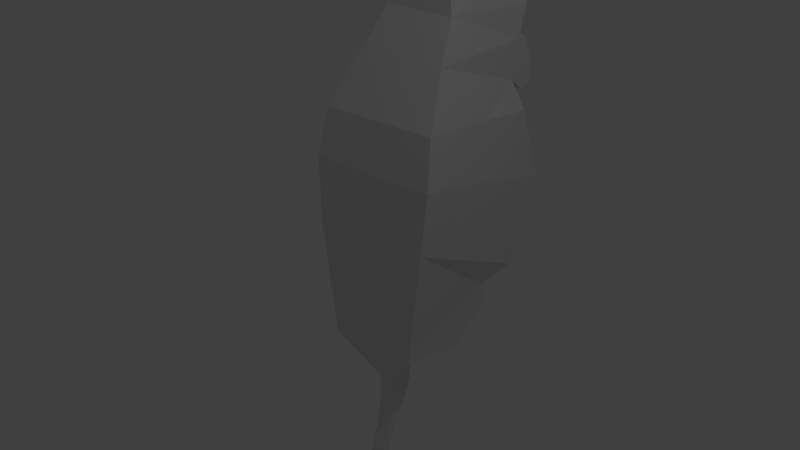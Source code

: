 # Source: mousefurihope.blend  (saved by Blender 2.79.0; exported with 4.5.12 LTS)
import bpy
from mathutils import Matrix  # noqa: F401  (used for matrix-valued properties, if any)

bpy.ops.wm.read_factory_settings(use_empty=True)
scene = bpy.context.scene
scene.name = 'Scene'

# ---- collections
col_collection_1 = bpy.data.collections.new('Collection 1'); scene.collection.children.link(col_collection_1)

# ---- materials (node trees are filled in below, after node groups)
mat_material_001 = bpy.data.materials.new('Material.001')
mat_material_001.alpha_threshold = 0.0
mat_material_001.use_transparent_shadow = False
mat_material_001.preview_render_type = 'FLAT'
mat_material_001.roughness = 0.5
mat_material = bpy.data.materials.new('Material')
mat_material.alpha_threshold = 0.0
mat_material.use_transparent_shadow = False
mat_material.roughness = 0.5

# ---- material node trees

# ---- world
world_world = bpy.data.worlds.new('World'); scene.world = world_world
world_world.color = (0.05088, 0.05088, 0.05088)
world_world.use_sun_shadow = False
world_world.sun_shadow_jitter_overblur = 0.0
world_world.cycles.sampling_method = 'MANUAL'

# ---- lights
light_lamp = bpy.data.lights.new('Lamp', 'POINT')
light_lamp.transmission_factor = 0.0
light_lamp.cutoff_distance = 30.0
light_lamp.energy = 100.0
light_lamp.shadow_buffer_clip_start = 1.001
light_lamp.shadow_soft_size = 0.1
light_lamp.shadow_maximum_resolution = 0.006
light_lamp.use_absolute_resolution = True

# ---- meshes
me_plane = bpy.data.meshes.new('Plane')
me_plane.from_pydata([(-0.5746, 1.614, -1.594), (-0.5457, 0.04791, -2.093), (-0.5457, 1.593, -1.994), (-0.01961, 0.3255, -2.74), (-0.7561, 1.866, -1.329), (-0.7272, 0.00145, -0.41), (-0.8207, 2.32, -0.1259), (-0.7814, 0.03108, 0.454), (-0.7561, 2.059, 0.878), (-0.7272, 0.1708, 1.118), (-0.5457, 2.164, 1.237), (-0.5457, 0.6546, 1.801), (-0.5457, 2.285, 1.771), (-0.4501, 1.031, 2.303), (-0.5457, 2.418, 2.209), (-0.4501, 2.162, 2.75), (-0.2676, 1.167, 2.878), (-0.2781, 1.953, 3.024), (-0.1919, 1.272, 3.206), (-0.1919, 1.783, 3.286), (-0.01175, 1.613, 3.446), (-0.01175, 1.724, 3.422), (-0.5457, 2.569, 1.437), (-0.5457, 2.54, 1.528), (-0.5457, 2.364, 1.068), (-0.5457, 2.583, 1.267), (-0.5457, 2.435, 1.036), (-0.5457, 2.561, 1.104), (-0.5457, 2.394, 1.796), (-0.5457, 2.49, 1.655), (-0.01961, 0.7378, -2.539), (-0.5457, 1.016, -2.344), (-0.5457, 1.305, -2.169), (-0.01961, 0.6556, -3.038), (-0.01961, 0.7083, -2.874), (-0.01961, 0.3403, -3.118), (-0.01961, 0.5591, -3.229), (-0.01961, 0.3019, -3.281), (-0.01961, 0.4548, -3.409), (-0.01961, 0.2491, -3.514), (-0.01961, 0.3637, -3.578), (-0.01961, 0.1946, -3.68), (-0.01961, 0.3018, -3.724), (-0.01961, 0.1374, -3.83), (-0.01961, 0.2614, -3.867), (-0.01961, 0.116, -4.092), (-0.01961, 0.1957, -4.076), (-0.01961, 0.1818, -4.338), (-0.01961, 0.2475, -4.258), (-0.01961, 0.2766, -4.469), (-0.01961, 0.329, -4.379), (-0.01961, 0.374, -4.559), (-0.01961, 0.433, -4.491), (-0.01961, 0.5047, -4.639), (-0.01961, 0.5725, -4.58), (-0.01961, 0.668, -4.719), (-0.01961, 0.6848, -4.633), (-0.01961, 0.865, -4.725), (-0.01961, 1.109, -4.652), (0.7019, 1.593, -1.994), (0.7019, 1.711, -1.594), (0.7019, 0.04791, -2.093), (0.1897, 0.3255, -2.74), (0.7019, 1.305, -2.169), (0.9287, 1.963, -1.329), (0.9287, 0.00145, -0.41), (1.003, 2.417, -0.1259), (1.003, 0.03108, 0.454), (0.9287, 2.156, 0.878), (0.9287, 0.1708, 1.118), (0.7019, 2.164, 1.237), (0.7019, 0.6546, 1.801), (0.7019, 2.285, 1.771), (0.5502, 1.031, 2.303), (0.7019, 2.418, 2.209), (0.5502, 2.162, 2.75), (0.3922, 1.953, 3.024), (0.3922, 1.167, 2.878), (0.2468, 1.783, 3.286), (0.2468, 1.272, 3.206), (0.1553, 1.724, 3.422), (0.1553, 1.613, 3.446), (0.7019, 2.569, 1.437), (0.7019, 2.54, 1.528), (0.7019, 2.364, 1.068), (0.7019, 2.583, 1.267), (0.7019, 2.435, 1.036), (0.7019, 2.561, 1.104), (0.7019, 2.49, 1.655), (0.7019, 2.394, 1.796), (0.1897, 0.7378, -2.539), (0.7019, 1.016, -2.344), (0.1897, 0.6556, -3.038), (0.1897, 0.7083, -2.874), (0.1897, 0.3403, -3.118), (0.1897, 0.5591, -3.229), (0.1897, 0.3019, -3.281), (0.1897, 0.4548, -3.409), (0.1897, 0.2491, -3.514), (0.1897, 0.3637, -3.578), (0.1897, 0.1946, -3.68), (0.1897, 0.3018, -3.724), (0.1897, 0.1374, -3.83), (0.1897, 0.2614, -3.867), (0.1897, 0.116, -4.092), (0.1897, 0.1957, -4.076), (0.1897, 0.1818, -4.338), (0.1897, 0.2475, -4.258), (0.1897, 0.2766, -4.469), (0.1897, 0.329, -4.379), (0.1897, 0.374, -4.559), (0.1897, 0.433, -4.491), (0.1897, 0.5047, -4.639), (0.1897, 0.5725, -4.58), (0.1897, 0.668, -4.719), (0.1897, 0.6848, -4.633), (0.1897, 0.865, -4.725), (0.1897, 1.109, -4.652), (-0.1299, 2.54, 1.528), (0.286, 2.54, 1.528), (0.286, 2.569, 1.437), (-0.1299, 2.569, 1.437), (0.286, 2.583, 1.267), (-0.1299, 2.583, 1.267), (-0.1299, 2.561, 1.104), (0.286, 2.561, 1.104), (-0.1299, 2.435, 1.036), (-0.1299, 2.394, 1.796), (0.286, 2.394, 1.796), (0.286, 2.49, 1.655), (-0.1299, 2.49, 1.655), (-0.5457, 2.23, 1.181), (-0.5457, 2.297, 1.124), (-0.5457, 2.387, 1.057), (-0.5457, 2.411, 1.047), (0.7019, 2.23, 1.181), (0.7019, 2.297, 1.124), (0.7019, 2.387, 1.057), (0.7019, 2.411, 1.047), (-0.1299, 2.364, 1.068), (0.286, 2.364, 1.068), (0.286, 2.164, 1.237), (-0.1299, 2.164, 1.237), (-0.2685, 2.435, 1.036), (-0.4071, 2.435, 1.036), (-1.223, -0.9299, 0.4716), (-1.223, -0.9299, 0.333), (-0.1299, 2.23, 1.181), (0.286, 2.23, 1.181), (-0.1299, 2.297, 1.124), (0.286, 2.297, 1.124), (-0.5457, 2.358, 1.788), (-0.5457, 2.322, 1.779), (0.7019, 2.358, 1.788), (0.7019, 2.322, 1.779), (0.286, 2.285, 1.771), (-0.1299, 2.285, 1.771), (0.4246, 2.394, 1.796), (0.5633, 2.394, 1.796), (-0.4071, 2.394, 1.796), (-0.2685, 2.394, 1.796), (-0.5457, 1.764, -1.794), (-0.5457, 1.449, -2.081), (-0.5746, 1.74, -1.462), (-0.7561, 2.093, -0.7276), (-0.7561, 2.189, 0.376), (-0.2827, 0.877, -2.442), (-0.5457, 1.16, -2.257), (0.7019, 1.764, -1.794), (0.7019, 1.449, -2.081), (0.7019, 1.837, -1.462), (0.9287, 2.19, -0.7276), (0.9287, 2.287, 0.376), (0.4458, 0.877, -2.442), (0.7019, 1.16, -2.257), (0.07807, 1.305, -2.169), (0.07807, 1.016, -2.344), (0.08503, 0.7378, -2.539), (0.07807, 1.936, -1.594), (0.07807, 1.593, -1.994), (0.07807, 2.188, -1.329), (0.07807, 2.641, -0.1259), (0.07807, 2.381, 0.878), (0.08155, 0.877, -2.442), (0.07807, 2.511, 0.376), (0.07807, 2.415, -0.7276), (0.07807, 2.062, -1.462), (0.07807, 1.449, -2.081), (0.07807, 1.764, -1.794), (0.07807, 1.16, -2.257), (-0.7417, 1.085, -0.8696), (-0.801, 1.327, 0.164), (-0.7417, 1.267, 0.9982), (0.9287, 1.095, -0.8696), (1.003, 1.336, 0.164), (0.9287, 1.276, 0.9982)], [(139, 140), (86, 145), (145, 146)], [(0, 161, 2, 162, 32, 167, 31, 166, 30, 3, 1), (1, 5, 190, 4, 163, 0), (190, 191, 6, 164, 4), (191, 192, 8, 165, 6), (9, 11, 10, 8, 192), (11, 13, 12, 10), (13, 15, 14, 12), (13, 16, 17, 15), (16, 18, 19, 17), (18, 20, 21, 19), (12, 23, 22, 10), (22, 25, 24, 132, 131, 10), (25, 27, 26, 134, 133, 24), (12, 152, 151, 28, 29, 23), (30, 34, 33, 3), (33, 36, 35, 3), (36, 38, 37, 35), (38, 40, 39, 37), (40, 42, 41, 39), (42, 44, 43, 41), (44, 46, 45, 43), (46, 48, 47, 45), (48, 50, 49, 47), (50, 52, 51, 49), (52, 54, 53, 51), (54, 56, 55, 53), (56, 58, 57, 55), (60, 61, 62, 90, 173, 91, 174, 63, 169, 59, 168), (61, 60, 170, 64, 193, 65), (193, 64, 171, 66, 194), (194, 66, 172, 68, 195), (69, 195, 68, 70, 71), (71, 70, 72, 73), (73, 72, 74, 75), (73, 75, 76, 77), (77, 76, 78, 79), (79, 78, 80, 81), (72, 70, 82, 83), (82, 70, 135, 136, 84, 85), (85, 84, 137, 138, 86, 87), (72, 83, 88, 89, 153, 154), (90, 62, 92, 93), (92, 62, 94, 95), (95, 94, 96, 97), (97, 96, 98, 99), (99, 98, 100, 101), (101, 100, 102, 103), (103, 102, 104, 105), (105, 104, 106, 107), (107, 106, 108, 109), (109, 108, 110, 111), (111, 110, 112, 113), (113, 112, 114, 115), (115, 114, 116, 117), (13, 11, 71, 73), (47, 49, 108, 106), (189, 175, 63, 174), (14, 15, 75, 74), (50, 48, 107, 109), (33, 34, 93, 92), (12, 14, 74, 72, 155, 156), (49, 51, 110, 108), (34, 30, 177, 90, 93), (52, 50, 109, 111), (15, 17, 76, 75), (3, 35, 94, 62), (16, 13, 73, 77), (51, 53, 112, 110), (36, 33, 92, 95), (54, 52, 111, 113), (17, 19, 78, 76), (188, 178, 60, 168), (35, 37, 96, 94), (18, 16, 77, 79), (53, 55, 114, 112), (38, 36, 95, 97), (21, 20, 81, 80), (1, 3, 62, 61), (56, 54, 113, 115), (19, 21, 80, 78), (187, 179, 59, 169), (57, 58, 117, 116), (37, 39, 98, 96), (20, 18, 79, 81), (55, 57, 116, 114), (40, 38, 97, 99), (120, 119, 83, 82), (186, 180, 64, 170), (58, 56, 115, 117), (5, 1, 61, 65), (39, 41, 100, 98), (42, 40, 99, 101), (185, 181, 66, 171), (150, 140, 84, 136), (7, 5, 65, 67), (41, 43, 102, 100), (122, 120, 82, 85), (44, 42, 101, 103), (184, 182, 68, 172), (9, 7, 67, 69), (43, 45, 104, 102), (125, 122, 85, 87), (46, 44, 103, 105), (129, 128, 157, 158, 89, 88), (8, 10, 142, 141, 70, 68, 182), (119, 129, 88, 83), (11, 9, 69, 71), (45, 47, 106, 104), (28, 151, 152, 12, 156, 155, 72, 154, 153, 89, 158, 157, 128, 127, 160, 159), (48, 46, 105, 107), (183, 176, 91, 173), (23, 29, 130, 118), (29, 28, 159, 160, 127, 130), (27, 25, 123, 124), (26, 27, 124, 126, 143, 144), (25, 22, 121, 123), (22, 23, 118, 121), (141, 148, 135, 70), (148, 150, 136, 135), (10, 131, 147, 142), (142, 147, 148, 141), (131, 132, 149, 147), (132, 24, 139, 149), (130, 127, 142, 147, 149, 139, 126, 124, 123, 121, 118), (128, 141, 142, 127), (148, 141, 128, 129, 119, 120, 122, 125, 140, 150), (177, 183, 173, 90), (30, 166, 183, 177), (166, 31, 176, 183), (181, 184, 172, 66), (6, 165, 184, 181), (165, 8, 182, 184), (180, 185, 171, 64), (4, 164, 185, 180), (164, 6, 181, 185), (178, 186, 170, 60), (0, 163, 186, 178), (163, 4, 180, 186), (175, 187, 169, 63), (32, 162, 187, 175), (162, 2, 179, 187), (179, 188, 168, 59), (2, 161, 188, 179), (161, 0, 178, 188), (176, 189, 174, 91), (31, 167, 189, 176), (167, 32, 175, 189), (7, 9, 192, 191), (5, 7, 191, 190), (67, 194, 195, 69), (65, 193, 194, 67)])
_uv = me_plane.uv_layers.new(name='UVMap')
_uv.uv.foreach_set('vector', [0.4173, 0.0009035, 0.4461, 0.01514, 0.4469, 0.04878, 0.4469, 0.1351, 0.4454, 0.1351, 0.4439, 0.135, 0.4424, 0.135, 0.3736, 0.1759, 0.3729, 0.1747, 0.3311, 0.2159, 0.2544, 0.1337, 0.2186, 0.4597, 0.0009035, 0.4597, 0.06326, 0.3218, 0.1219, 0.2211, 0.1522, 0.2345, 0.1607, 0.2564, 0.5864, 0.7682, 0.4509, 0.786, 0.4405, 0.6534, 0.5236, 0.6534, 0.6063, 0.6534, 0.7141, 0.7678, 0.6081, 0.7481, 0.6489, 0.6534, 0.7156, 0.6534, 0.7828, 0.6539, 0.2204, 0.6021, 0.2204, 0.492, 0.4208, 0.4394, 0.4387, 0.4915, 0.3454, 0.5353, 0.2204, 0.8606, 0.2431, 0.7823, 0.4186, 0.7908, 0.4276, 0.8606, 0.6634, 0.3312, 0.7746, 0.2211, 0.8331, 0.2726, 0.8391, 0.3312, 0.0009035, 0.8884, 0.04439, 0.8218, 0.1455, 0.8404, 0.1574, 0.8884, 0.8433, 0.6491, 0.8641, 0.6088, 0.9307, 0.6104, 0.9461, 0.6491, 0.5226, 0.9641, 0.5707, 0.9309, 0.585, 0.9343, 0.5892, 0.9641, 0.4238, 0.9328, 0.3849, 0.9096, 0.3787, 0.8992, 0.4238, 0.8624, 0.9679, 0.2088, 0.9598, 0.2292, 0.9233, 0.2396, 0.914, 0.2192, 0.9143, 0.2191, 0.9099, 0.2088, 0.2163, 0.7478, 0.2027, 0.7316, 0.2071, 0.7138, 0.2162, 0.7096, 0.2162, 0.7097, 0.2163, 0.7099, 0.5912, 0.2129, 0.5791, 0.2053, 0.5793, 0.2051, 0.5793, 0.2051, 0.5838, 0.1837, 0.5912, 0.1678, 0.9009, 0.1328, 0.9231, 0.09576, 0.9384, 0.07974, 0.9598, 0.1328, 0.1746, 0.5344, 0.2011, 0.5273, 0.2094, 0.5577, 0.1746, 0.5916, 0.9475, 0.7696, 0.9744, 0.7696, 0.9699, 0.7948, 0.9492, 0.8011, 0.811, 0.9306, 0.8177, 0.9068, 0.8338, 0.9116, 0.8338, 0.9423, 0.9689, 0.6821, 0.9893, 0.6823, 0.9893, 0.6972, 0.967, 0.6989, 0.9733, 0.441, 0.9922, 0.4394, 0.9935, 0.4559, 0.9728, 0.4559, 0.1992, 0.789, 0.2055, 0.7615, 0.2155, 0.7586, 0.2155, 0.7923, 0.426, 0.929, 0.4256, 0.9047, 0.4364, 0.897, 0.4364, 0.9298, 0.4256, 0.9557, 0.4262, 0.9369, 0.4384, 0.9316, 0.4384, 0.9523, 0.1116, 0.9791, 0.113, 0.9595, 0.1246, 0.9592, 0.1246, 0.9762, 0.9494, 0.8354, 0.9707, 0.8358, 0.9672, 0.8468, 0.9475, 0.8468, 0.8968, 0.9789, 0.9128, 0.9786, 0.9157, 0.9895, 0.8923, 0.9895, 0.9303, 0.3962, 0.9849, 0.3973, 0.9538, 0.4074, 0.9285, 0.4074, 0.6571, 0.3426, 0.4351, 0.3315, 0.4509, 0.2211, 0.5088, 0.231, 0.5869, 0.2211, 0.587, 0.2225, 0.6445, 0.287, 0.6433, 0.288, 0.6422, 0.289, 0.6422, 0.289, 0.6616, 0.3165, 0.0009035, 0.0009035, 0.2169, 0.05736, 0.2393, 0.06461, 0.2526, 0.0996, 0.14, 0.1569, 0.0009036, 0.2193, 0.453, 0.02924, 0.5762, 0.0009035, 0.5844, 0.08317, 0.5926, 0.166, 0.4487, 0.166, 0.2204, 0.6742, 0.3459, 0.6039, 0.3459, 0.6713, 0.3452, 0.738, 0.2391, 0.7805, 0.4405, 0.4394, 0.5834, 0.4417, 0.6977, 0.4394, 0.6935, 0.4938, 0.4912, 0.5387, 0.6081, 0.7696, 0.8153, 0.7696, 0.8069, 0.8395, 0.6308, 0.8493, 0.0009035, 0.7096, 0.1772, 0.7096, 0.1718, 0.7682, 0.1117, 0.82, 0.2204, 0.8624, 0.3769, 0.8624, 0.3651, 0.9096, 0.2639, 0.9279, 0.5944, 0.1735, 0.6972, 0.1735, 0.6819, 0.215, 0.6153, 0.2167, 0.9099, 0.2414, 0.9765, 0.2414, 0.972, 0.2634, 0.958, 0.2679, 0.8951, 0.0713, 0.8951, 0.0009035, 0.9402, 0.03764, 0.9339, 0.04813, 0.9668, 0.7398, 0.9088, 0.7398, 0.9132, 0.7296, 0.9218, 0.7089, 0.9222, 0.7091, 0.9587, 0.7195, 0.8092, 0.951, 0.7713, 0.951, 0.7749, 0.9416, 0.7751, 0.9417, 0.7752, 0.9418, 0.7931, 0.9373, 0.7884, 0.207, 0.8335, 0.207, 0.8175, 0.2144, 0.7962, 0.219, 0.7882, 0.2071, 0.7884, 0.207, 0.9229, 0.1893, 0.9009, 0.1346, 0.9581, 0.1346, 0.9489, 0.1548, 0.2155, 0.4855, 0.1746, 0.5254, 0.1746, 0.4769, 0.2022, 0.4615, 0.9736, 0.05641, 0.942, 0.05641, 0.9471, 0.03544, 0.9721, 0.02962, 0.985, 0.8758, 0.9598, 0.881, 0.9681, 0.8514, 0.985, 0.8511, 0.216, 0.8146, 0.1992, 0.8165, 0.2011, 0.7941, 0.216, 0.7942, 0.3189, 0.9843, 0.304, 0.9859, 0.3024, 0.9652, 0.319, 0.9652, 0.3187, 0.9601, 0.3024, 0.9634, 0.3024, 0.9297, 0.3125, 0.9325, 0.436, 0.8945, 0.4256, 0.8952, 0.4256, 0.8624, 0.4364, 0.8702, 0.6037, 0.9554, 0.591, 0.9516, 0.5917, 0.9309, 0.6037, 0.9366, 0.9725, 0.849, 0.975, 0.8359, 0.992, 0.8354, 0.992, 0.847, 0.9496, 0.649, 0.9479, 0.6375, 0.9676, 0.6379, 0.9709, 0.649, 0.3828, 0.9929, 0.3783, 0.9823, 0.4017, 0.9823, 0.3988, 0.9932, 0.1298, 0.9868, 0.1282, 0.9756, 0.1535, 0.9761, 0.1844, 0.9868, 0.4528, 0.8684, 0.4405, 0.7878, 0.601, 0.7878, 0.5814, 0.8684, 0.9625, 0.5843, 0.9625, 0.5636, 0.9894, 0.5636, 0.9894, 0.5843, 0.5226, 0.9876, 0.5226, 0.9659, 0.6028, 0.9659, 0.6028, 0.9876, 0.7329, 0.07787, 0.7452, 0.0009035, 0.8738, 0.000948, 0.8933, 0.07793, 0.9686, 0.7089, 0.9874, 0.7089, 0.9874, 0.7358, 0.9686, 0.7358, 0.9838, 0.1066, 0.9616, 0.1066, 0.9616, 0.07974, 0.9838, 0.07974, 0.4405, 0.9291, 0.4405, 0.8702, 0.601, 0.8702, 0.601, 0.9291, 0.5475, 0.9291, 0.494, 0.9291, 0.9868, 0.2357, 0.9697, 0.2357, 0.9697, 0.2088, 0.9868, 0.2088, 0.7258, 0.1735, 0.7258, 0.2165, 0.699, 0.217, 0.699, 0.2165, 0.699, 0.1735, 0.9859, 0.2966, 0.9663, 0.2966, 0.9663, 0.2697, 0.9859, 0.2697, 0.4487, 0.212, 0.4708, 0.1678, 0.557, 0.1678, 0.5773, 0.212, 0.6663, 0.393, 0.6663, 0.3444, 0.6932, 0.3444, 0.6932, 0.393, 0.8406, 0.8455, 0.8171, 0.7696, 0.9457, 0.7696, 0.9254, 0.8455, 0.9657, 0.4093, 0.9854, 0.4093, 0.9854, 0.4362, 0.9657, 0.4362, 0.4051, 0.9863, 0.4051, 0.9588, 0.432, 0.9588, 0.432, 0.9863, 0.9625, 0.5618, 0.9625, 0.5405, 0.9894, 0.5405, 0.9894, 0.5618, 0.6081, 0.947, 0.6192, 0.9068, 0.6756, 0.9068, 0.6943, 0.947, 0.133, 0.9501, 0.1282, 0.9166, 0.2132, 0.9236, 0.2132, 0.9501, 0.9616, 0.13, 0.9616, 0.1085, 0.9885, 0.1085, 0.9885, 0.13, 0.3575, 0.7755, 0.3477, 0.7312, 0.4326, 0.7312, 0.4139, 0.7755, 0.1254, 0.9136, 0.1254, 0.8902, 0.1524, 0.8902, 0.1524, 0.9136, 0.1098, 0.9861, 0.08292, 0.9861, 0.08292, 0.9592, 0.1098, 0.9592, 0.9599, 0.2067, 0.9599, 0.192, 0.9813, 0.192, 0.9813, 0.2067, 0.6995, 0.5299, 0.7671, 0.4394, 0.794, 0.4394, 0.8599, 0.5299, 0.1862, 0.9915, 0.1862, 0.9756, 0.2132, 0.9756, 0.2132, 0.9915, 0.9191, 0.974, 0.9422, 0.9549, 0.9637, 0.9549, 0.9755, 0.974, 0.323, 0.9805, 0.323, 0.9588, 0.4033, 0.9588, 0.4033, 0.9805, 0.942, 0.0009035, 0.9747, 0.0009036, 0.9747, 0.02781, 0.942, 0.02781, 0.9475, 0.8336, 0.9475, 0.8029, 0.9744, 0.8029, 0.9744, 0.8336, 0.9319, 0.7071, 0.9088, 0.6534, 0.9652, 0.6534, 0.9534, 0.7071, 0.9598, 0.9081, 0.9598, 0.8828, 0.9867, 0.8828, 0.9867, 0.9081, 0.9845, 0.1615, 0.9599, 0.1615, 0.9599, 0.1346, 0.9845, 0.1346, 0.7329, 0.2192, 0.7329, 0.207, 0.7864, 0.207, 0.7864, 0.2192, 0.7001, 0.93, 0.6961, 0.9068, 0.8092, 0.9068, 0.7852, 0.9355, 0.9645, 0.2966, 0.9099, 0.2966, 0.9099, 0.2697, 0.9645, 0.2697, 0.2204, 0.4375, 0.2437, 0.2211, 0.4041, 0.2211, 0.4333, 0.4375, 0.9611, 0.9417, 0.9611, 0.9193, 0.988, 0.9193, 0.988, 0.9417, 0.9855, 0.3253, 0.9651, 0.3253, 0.9651, 0.2984, 0.9855, 0.2984, 0.7915, 0.7358, 0.7846, 0.6534, 0.9069, 0.6534, 0.9046, 0.7366, 0.942, 0.06943, 0.942, 0.05822, 0.9955, 0.05822, 0.9955, 0.06943, 0.4405, 0.6516, 0.4475, 0.5405, 0.6604, 0.5405, 0.6699, 0.6516, 0.9625, 0.6069, 0.9625, 0.5861, 0.9894, 0.5861, 0.9894, 0.6069, 0.9099, 0.3204, 0.9099, 0.2984, 0.9633, 0.2984, 0.9633, 0.3204, 0.986, 0.6803, 0.967, 0.6803, 0.967, 0.6534, 0.986, 0.6534, 0.8433, 0.607, 0.8476, 0.5405, 0.9607, 0.5405, 0.9564, 0.607, 0.4421, 0.4317, 0.4351, 0.3444, 0.6645, 0.3444, 0.655, 0.4317, 0.6663, 0.4285, 0.6663, 0.3948, 0.6932, 0.3948, 0.6932, 0.4285, 0.7818, 0.9761, 0.7818, 0.9549, 0.8352, 0.9549, 0.8352, 0.9761, 0.9762, 0.6357, 0.9479, 0.6357, 0.9479, 0.6088, 0.9762, 0.6088, 0.9175, 0.485, 0.9175, 0.4631, 0.9353, 0.4631, 0.9532, 0.4631, 0.971, 0.4631, 0.971, 0.485, 0.6081, 0.8943, 0.6424, 0.8511, 0.6958, 0.8511, 0.7493, 0.8511, 0.8028, 0.8511, 0.8352, 0.895, 0.7226, 0.905, 0.9285, 0.3944, 0.9285, 0.3768, 0.9819, 0.3768, 0.9819, 0.3944, 0.02424, 0.7077, 0.0009035, 0.6001, 0.2138, 0.6001, 0.1847, 0.7077, 0.9324, 0.9521, 0.9324, 0.9193, 0.9593, 0.9193, 0.9593, 0.9521, 0.6081, 0.9631, 0.6081, 0.9583, 0.6081, 0.9536, 0.6081, 0.9488, 0.6616, 0.9488, 0.7151, 0.9488, 0.7685, 0.9488, 0.7685, 0.9536, 0.7685, 0.9583, 0.7685, 0.9631, 0.7507, 0.9631, 0.7329, 0.9631, 0.7151, 0.9631, 0.6616, 0.9631, 0.6438, 0.9631, 0.6259, 0.9631, 0.9842, 0.1902, 0.9599, 0.1902, 0.9599, 0.1633, 0.9842, 0.1633, 0.8375, 0.9768, 0.837, 0.9549, 0.9173, 0.9549, 0.8843, 0.9768, 0.9285, 0.375, 0.9285, 0.3574, 0.9819, 0.3574, 0.9819, 0.375, 0.9175, 0.5087, 0.9175, 0.4868, 0.9353, 0.4868, 0.9532, 0.4868, 0.971, 0.4868, 0.971, 0.5087, 0.9175, 0.5317, 0.9175, 0.5105, 0.971, 0.5105, 0.971, 0.5317, 0.179, 0.7586, 0.1974, 0.7586, 0.1974, 0.8121, 0.179, 0.8121, 0.179, 0.7943, 0.179, 0.7765, 0.9175, 0.4613, 0.9175, 0.4394, 0.971, 0.4394, 0.971, 0.4613, 0.9009, 0.2033, 0.9009, 0.1911, 0.9543, 0.1911, 0.9543, 0.2033, 0.05628, 0.9991, 0.05628, 0.9879, 0.1098, 0.9879, 0.1098, 0.9991, 0.323, 0.9935, 0.323, 0.9823, 0.3765, 0.9823, 0.3765, 0.9935, 0.837, 0.9898, 0.837, 0.9786, 0.8905, 0.9786, 0.8905, 0.9898, 0.0009035, 0.9939, 0.0009036, 0.9827, 0.05438, 0.9827, 0.05438, 0.9939, 0.9191, 0.9871, 0.9191, 0.9758, 0.9725, 0.9758, 0.9725, 0.9871, 0.7818, 0.9891, 0.7818, 0.9779, 0.8352, 0.9779, 0.8352, 0.9891, 0.9077, 0.5182, 0.8969, 0.5372, 0.8617, 0.4679, 0.8697, 0.46, 0.8777, 0.4521, 0.8857, 0.4442, 0.8944, 0.4394, 0.9112, 0.4468, 0.9157, 0.4675, 0.9157, 0.4895, 0.9128, 0.5014, 0.8732, 0.4115, 0.8732, 0.3337, 0.9267, 0.3337, 0.9267, 0.4115, 0.2052, 0.8376, 0.2132, 0.8455, 0.178, 0.9148, 0.1672, 0.8958, 0.162, 0.879, 0.1592, 0.8671, 0.1592, 0.8451, 0.1636, 0.8244, 0.1892, 0.8218, 0.1972, 0.8297, 0.9289, 0.3556, 0.9285, 0.3337, 0.9753, 0.3337, 0.9424, 0.3556, 0.2009, 0.723, 0.179, 0.7568, 0.179, 0.71, 0.2009, 0.7096, 0.162, 0.9738, 0.1282, 0.952, 0.2084, 0.952, 0.2089, 0.9738, 0.9081, 0.3312, 0.8415, 0.3272, 0.8409, 0.2141, 0.9081, 0.2088, 0.0009035, 0.9574, 0.003042, 0.8902, 0.118, 0.8909, 0.1236, 0.9574, 0.8431, 0.9175, 0.837, 0.8511, 0.952, 0.8511, 0.958, 0.9175, 0.8991, 0.1928, 0.8167, 0.2003, 0.8167, 0.08718, 0.8991, 0.07974, 0.8149, 0.2052, 0.7329, 0.1947, 0.7329, 0.07974, 0.8149, 0.09024, 0.4308, 0.7294, 0.3477, 0.7267, 0.3488, 0.6039, 0.4308, 0.6145, 0.8787, 0.4362, 0.8732, 0.4133, 0.9584, 0.4133, 0.9639, 0.4362, 0.323, 0.957, 0.3302, 0.9346, 0.4238, 0.9346, 0.4166, 0.957, 0.8005, 0.7675, 0.7846, 0.7384, 0.8995, 0.7384, 0.8939, 0.7612, 0.6901, 0.9866, 0.6901, 0.9649, 0.7703, 0.9649, 0.7703, 0.9866, 0.9014, 0.7675, 0.9014, 0.7458, 0.9816, 0.7458, 0.9816, 0.7675, 0.0009035, 0.9809, 0.0009035, 0.9592, 0.08111, 0.9592, 0.08111, 0.9809, 0.2204, 0.9636, 0.2204, 0.9297, 0.3006, 0.9297, 0.3006, 0.9636, 0.4405, 0.9647, 0.4405, 0.9309, 0.5207, 0.9309, 0.5207, 0.9647, 0.8489, 0.9494, 0.837, 0.9193, 0.9306, 0.9193, 0.929, 0.9531, 0.2204, 0.9871, 0.2204, 0.9654, 0.3006, 0.9654, 0.3006, 0.9871, 0.6081, 0.9866, 0.6081, 0.9649, 0.6883, 0.9649, 0.6883, 0.9866, 0.4405, 0.9882, 0.4405, 0.9665, 0.5207, 0.9665, 0.5207, 0.9882, 0.6718, 0.6276, 0.6802, 0.5405, 0.8219, 0.5405, 0.8415, 0.6465, 0.6201, 0.02248, 0.7293, 0.0009035, 0.7311, 0.1717, 0.5944, 0.1717, 0.6995, 0.3357, 0.8714, 0.3337, 0.8417, 0.4375, 0.6995, 0.4235, 0.02128, 0.4886, 0.1713, 0.4615, 0.1728, 0.5983, 0.0009035, 0.5983])
me_plane.materials.append(mat_material_001)
me_plane.materials.append(mat_material)
me_plane.use_remesh_preserve_volume = False
me_plane.use_remesh_preserve_attributes = False
me_plane.use_mirror_vertex_groups = False
me_plane.update()

# ---- objects
ob_plane = bpy.data.objects.new('Plane', me_plane)
ob_lamp = bpy.data.objects.new('Lamp', light_lamp)

# ---- transforms, parenting, visibility, modifiers, constraints
ob_plane.location = (-0.05004, 0.007374, -0.05969)
ob_plane.lineart.crease_threshold = 0.0
ob_lamp.location = (4.976, -0.09167, 7.349)
ob_lamp.rotation_euler = (0.6503, 0.05522, 1.866)
ob_lamp.lock_rotations_4d = False
ob_lamp.empty_display_type = 'ARROWS'
ob_lamp.color = (0.0, 0.0, 0.0, 0.0)
ob_lamp.lineart.crease_threshold = 0.0

# ---- collection membership
col_collection_1.objects.link(ob_plane)
col_collection_1.objects.link(ob_lamp)

# ---- scene / render settings (as saved in the file)
scene.frame_start = 1; scene.frame_end = 250; scene.frame_set(1)
scene.render.engine = 'BLENDER_EEVEE_NEXT'
scene.render.resolution_percentage = 50
scene.render.dither_intensity = 0.0
scene.cycles.use_denoising = False
scene.cycles.samples = 128
scene.cycles.sampling_pattern = 'TABULATED_SOBOL'
scene.cycles.use_adaptive_sampling = False
scene.cycles.use_light_tree = False
scene.cycles.blur_glossy = 0.0
scene.cycles.sample_clamp_indirect = 0.0
scene.view_settings.view_transform = 'Standard'
scene.unit_settings.scale_length = 0.15
bpy.context.view_layer.update()

# ---- added for rendering (the .blend has no active camera): camera
cam_auto = bpy.data.cameras.new('AutoCamera')
cam_auto.lens = 50.0
cam_auto.sensor_width = 36.0
cam_auto.clip_end = 1000.0
ob_auto_camera = bpy.data.objects.new('AutoCamera', cam_auto)
scene.collection.objects.link(ob_auto_camera)
ob_auto_camera.location = (8.34349, -9.341, 6.10396)
ob_auto_camera.rotation_euler = (1.09748, -7.21219e-08, 0.694738)
scene.camera = ob_auto_camera
bpy.context.view_layer.update()
